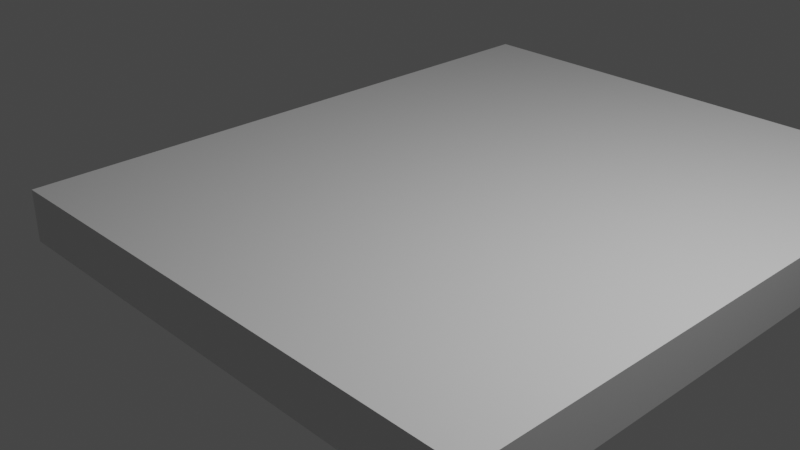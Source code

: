 # Source: Cube.blend  (saved by Blender 3.5.10; exported with 4.5.12 LTS)
import bpy
from mathutils import Matrix  # noqa: F401  (used for matrix-valued properties, if any)

bpy.ops.wm.read_factory_settings(use_empty=True)
scene = bpy.context.scene
scene.name = 'Scene'

# ---- collections
col_collection = bpy.data.collections.new('Collection'); scene.collection.children.link(col_collection)

# ---- materials (node trees are filled in below, after node groups)
mat_material = bpy.data.materials.new('Material')
mat_material.alpha_threshold = 0.0
mat_material.use_transparent_shadow = False
mat_material.roughness = 0.5
mat_material.line_color = (0.0, 0.0, 0.0, 1.0)

# ---- material node trees
mat_material.use_nodes = True; mat_material.node_tree.nodes.clear()
_N = mat_material.node_tree.nodes; _L = mat_material.node_tree.links
n0 = _N.new('ShaderNodeOutputMaterial'); n0.name = 'Material Output'; n0.location = (300, 300)
n1 = _N.new('ShaderNodeBsdfPrincipled'); n1.name = 'Principled BSDF'; n1.location = (10, 300)
n1.distribution = 'GGX'
n1.subsurface_method = 'RANDOM_WALK_SKIN'
n1.inputs[3].default_value = 1.45
n1.inputs[27].default_value = (0.0, 0.0, 0.0, 1.0)
n1.inputs[28].default_value = 1.0
_L.new(n1.outputs[0], n0.inputs[0])
n0.is_active_output = True

# ---- world
world_world = bpy.data.worlds.new('World'); scene.world = world_world
world_world.use_nodes = True; world_world.node_tree.nodes.clear()
_N = world_world.node_tree.nodes; _L = world_world.node_tree.links
n0 = _N.new('ShaderNodeOutputWorld'); n0.name = 'World Output'; n0.location = (300, 300)
n1 = _N.new('ShaderNodeBackground'); n1.name = 'Background'; n1.location = (10, 300)
n1.inputs[0].default_value = (0.05088, 0.05088, 0.05088, 1.0)
_L.new(n1.outputs[0], n0.inputs[0])
n0.is_active_output = True
world_world.color = (0.05088, 0.05088, 0.05088)
world_world.use_sun_shadow = False
world_world.sun_shadow_jitter_overblur = 0.0

# ---- cameras
cam_camera = bpy.data.cameras.new('Camera')
cam_camera.clip_end = 100.0
cam_camera.ortho_scale = 7.314

# ---- lights
light_light = bpy.data.lights.new('Light', 'POINT')
light_light.transmission_factor = 0.0
light_light.energy = 1000.0
light_light.shadow_soft_size = 0.1
light_light.shadow_maximum_resolution = 0.006
light_light.use_absolute_resolution = True

# ---- meshes
me_cube = bpy.data.meshes.new('Cube')
me_cube.from_pydata([(3.21, 5.196, 0.0), (3.21, 5.196, -0.6211), (3.21, -2.378, 0.0), (3.21, -2.378, -0.6211), (-3.21, 5.196, 0.0), (-3.21, 5.196, -0.6211), (-3.21, -2.378, 0.0), (-3.21, -2.378, -0.6211)], [], [(0, 4, 6, 2), (3, 2, 6, 7), (7, 6, 4, 5), (5, 1, 3, 7), (1, 0, 2, 3), (5, 4, 0, 1)])
_uv = me_cube.uv_layers.new(name='UVMap')
_uv.uv.foreach_set('vector', [0.625, 0.5, 0.875, 0.5, 0.875, 0.75, 0.625, 0.75, 0.375, 0.75, 0.625, 0.75, 0.625, 1.0, 0.375, 1.0, 0.375, 0.0, 0.625, 0.0, 0.625, 0.25, 0.375, 0.25, 0.125, 0.5, 0.375, 0.5, 0.375, 0.75, 0.125, 0.75, 0.375, 0.5, 0.625, 0.5, 0.625, 0.75, 0.375, 0.75, 0.375, 0.25, 0.625, 0.25, 0.625, 0.5, 0.375, 0.5])
me_cube.materials.append(mat_material)
me_cube.use_mirror_vertex_groups = False
me_cube.update()

# ---- objects
ob_cube = bpy.data.objects.new('Cube', me_cube)
ob_light = bpy.data.objects.new('Light', light_light)
ob_camera = bpy.data.objects.new('Camera', cam_camera)

# ---- transforms, parenting, visibility, modifiers, constraints
ob_cube.location = (0.0, 0.0, 0.0)
ob_cube.lock_rotations_4d = False
ob_cube.empty_display_type = 'ARROWS'
ob_cube.lineart.crease_threshold = 0.0
ob_light.location = (4.076, 1.005, 5.904)
ob_light.rotation_euler = (0.6503, 0.05522, 1.866)
ob_light.lock_rotations_4d = False
ob_light.empty_display_type = 'ARROWS'
ob_light.color = (0.0, 0.0, 0.0, 0.0)
ob_light.lineart.crease_threshold = 0.0
ob_camera.location = (7.359, -6.926, 4.958)
ob_camera.rotation_euler = (1.109, 0.0, 0.8149)
ob_camera.lock_rotations_4d = False
ob_camera.empty_display_type = 'ARROWS'
ob_camera.color = (0.0, 0.0, 0.0, 0.0)
ob_camera.display_type = 'WIRE'
ob_camera.lineart.crease_threshold = 0.0

# ---- collection membership
col_collection.objects.link(ob_cube)
col_collection.objects.link(ob_light)
col_collection.objects.link(ob_camera)

# ---- scene / render settings (as saved in the file)
scene.camera = ob_camera
scene.frame_start = 1; scene.frame_end = 250; scene.frame_set(1)
scene.render.engine = 'BLENDER_EEVEE_NEXT'
scene.cycles.sampling_pattern = 'TABULATED_SOBOL'
scene.view_settings.view_transform = 'Filmic'
bpy.context.view_layer.update()
